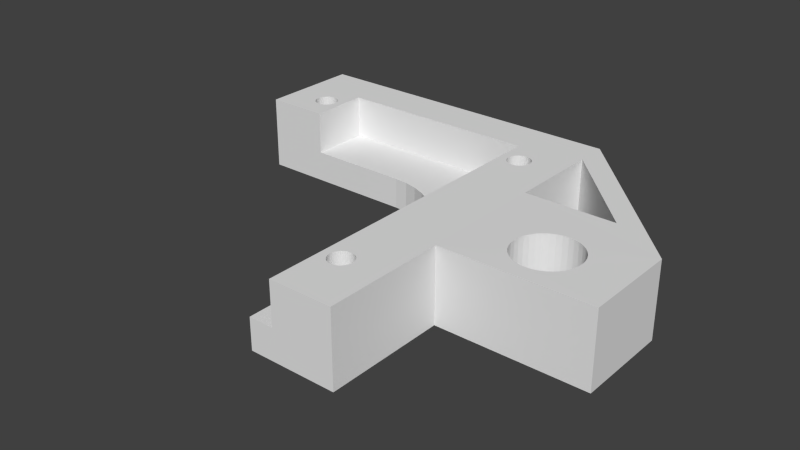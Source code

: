 # Source: galileo-Supmoty.blend  (saved by Blender 2.68.0; exported with 4.5.12 LTS)
import bpy
from mathutils import Matrix  # noqa: F401  (used for matrix-valued properties, if any)

bpy.ops.wm.read_factory_settings(use_empty=True)
scene = bpy.context.scene
scene.name = 'Scene'

# ---- collections
col_collection_1 = bpy.data.collections.new('Collection 1'); scene.collection.children.link(col_collection_1)

# ---- world
world_world = bpy.data.worlds.new('World'); scene.world = world_world
world_world.color = (0.05088, 0.05088, 0.05088)
world_world.use_sun_shadow = False
world_world.sun_shadow_jitter_overblur = 0.0
world_world.cycles.sampling_method = 'MANUAL'
world_world.cycles.sample_map_resolution = 256

# ---- meshes
me_supmoty_belt4 = bpy.data.meshes.new('Supmoty+Belt4')
me_supmoty_belt4.from_pydata([(3.649, 19.98, 2.449e-16), (3.649, 23.98, 0.0), (15.19, 7.98, 9.797e-16), (22.57, 3.98, 1.225e-15), (-38.35, 23.98, 0.0), (-32.59, 16.37, 4.662e-16), (-32.85, 16.39, 4.648e-16), (3.649, 23.98, 9.5), (-0.374, 15.15, 5.407e-16), (-0.4417, 15.4, 5.252e-16), (-32.34, 16.3, 4.703e-16), (-0.3512, 14.89, 5.566e-16), (-1.338, 16.3, 4.703e-16), (-1.591, 16.37, 4.662e-16), (-0.374, 14.63, 5.726e-16), (-1.851, 16.39, 4.648e-16), (-32.1, 16.19, 4.771e-16), (-2.112, 16.37, 4.662e-16), (-31.89, 16.04, 4.862e-16), (-0.5522, 15.64, 5.107e-16), (3.649, 7.98, 9.797e-16), (-0.8871, 16.04, 4.862e-16), (-1.101, 16.19, 4.771e-16), (-0.7022, 15.85, 4.976e-16), (-38.35, 10.8, 9.5), (-38.35, 10.8, 8.073e-16), (-38.35, 23.98, 9.5), (-2.601, 16.19, 4.771e-16), (-31.37, 15.15, 5.407e-16), (-31.55, 15.64, 5.107e-16), (-31.7, 15.85, 4.976e-16), (-31.44, 15.4, 5.252e-16), (-2.364, 16.3, 4.703e-16), (-34.0, 15.85, 4.976e-16), (-34.15, 15.64, 5.107e-16), (-33.6, 16.19, 4.771e-16), (-33.82, 16.04, 4.862e-16), (-33.11, 16.37, 4.662e-16), (-34.26, 15.4, 5.252e-16), (-34.33, 15.15, 5.407e-16), (-33.36, 16.3, 4.703e-16), (3.649, 19.98, 9.5), (3.649, 7.98, 9.5), (-33.11, 16.37, 9.5), (-1.851, 16.39, 9.5), (-2.112, 16.37, 9.5), (-32.85, 16.39, 9.5), (-1.591, 16.37, 9.5), (-32.59, 16.37, 9.5), (-2.364, 16.3, 9.5), (-33.36, 16.3, 9.5), (-32.34, 16.3, 9.5), (-33.6, 16.19, 9.5), (-1.338, 16.3, 9.5), (-2.601, 16.19, 9.5), (-1.101, 16.19, 9.5), (-33.82, 16.04, 9.5), (-2.815, 16.04, 9.5), (-2.815, 16.04, 4.862e-16), (-32.1, 16.19, 9.5), (-3.0, 15.85, 4.976e-16), (-31.89, 16.04, 9.5), (-0.8871, 16.04, 9.5), (-3.0, 15.85, 9.5), (-34.0, 15.85, 9.5), (-31.7, 15.85, 9.5), (-3.15, 15.64, 9.5), (-3.15, 15.64, 5.107e-16), (-0.7022, 15.85, 9.5), (-34.15, 15.64, 9.5), (-3.261, 15.4, 9.5), (-3.261, 15.4, 5.252e-16), (-0.5522, 15.64, 9.5), (-31.55, 15.64, 9.5), (-34.26, 15.4, 9.5), (-3.328, 15.15, 9.5), (-34.33, 15.15, 9.5), (-0.4417, 15.4, 9.5), (-3.328, 15.15, 5.407e-16), (-31.44, 15.4, 9.5), (-0.374, 15.15, 9.5), (-3.351, 14.89, 9.5), (-3.351, 14.89, 5.566e-16), (-31.35, 14.89, 5.566e-16), (-34.35, 14.89, 9.5), (-34.35, 14.89, 5.566e-16), (-31.37, 15.15, 9.5), (-31.37, 14.63, 5.726e-16), (-31.35, 14.89, 9.5), (-3.328, 14.63, 9.5), (-3.328, 14.63, 5.726e-16), (-0.3512, 14.89, 9.5), (-34.33, 14.63, 9.5), (-34.33, 14.63, 5.726e-16), (-13.93, 10.28, 8.392e-16), (-34.26, 14.38, 9.5), (-31.37, 14.63, 9.5), (-0.4417, 14.38, 5.88e-16), (-3.261, 14.38, 5.88e-16), (-0.374, 14.63, 9.5), (-31.44, 14.38, 5.88e-16), (-3.261, 14.38, 9.5), (-34.26, 14.38, 5.88e-16), (-31.55, 14.14, 6.025e-16), (-31.44, 14.38, 9.5), (-3.15, 14.14, 9.5), (-15.62, 10.67, 8.153e-16), (-17.35, 10.8, 8.073e-16), (-12.31, 9.635, 8.784e-16), (-0.5522, 14.14, 6.025e-16), (-0.4417, 14.38, 9.5), (-34.15, 14.14, 6.025e-16), (-3.15, 14.14, 6.025e-16), (-34.15, 14.14, 9.5), (-31.7, 13.93, 6.156e-16), (-31.55, 14.14, 9.5), (-10.82, 8.759, 9.321e-16), (-3.0, 13.93, 6.156e-16), (-9.466, 7.667, 9.989e-16), (-3.0, 13.93, 9.5), (-0.7022, 13.93, 6.156e-16), (-34.0, 13.93, 9.5), (-0.5522, 14.14, 9.5), (-34.0, 13.93, 6.156e-16), (-33.82, 13.74, 9.5), (-2.815, 13.74, 9.5), (-2.815, 13.74, 6.27e-16), (-31.89, 13.74, 6.27e-16), (-31.7, 13.93, 9.5), (-33.82, 13.74, 6.27e-16), (-8.295, 6.384, 1.077e-15), (-0.8871, 13.74, 6.27e-16), (-0.7022, 13.93, 9.5), (-1.101, 13.59, 6.362e-16), (-32.1, 13.59, 6.362e-16), (-33.6, 13.59, 6.362e-16), (-2.601, 13.59, 6.362e-16), (-31.89, 13.74, 9.5), (-2.601, 13.59, 9.5), (-33.6, 13.59, 9.5), (-0.8871, 13.74, 9.5), (-32.1, 13.59, 9.5), (-2.364, 13.48, 9.5), (-1.338, 13.48, 6.429e-16), (-33.36, 13.48, 6.429e-16), (-32.34, 13.48, 6.429e-16), (-2.364, 13.48, 6.429e-16), (-1.101, 13.59, 9.5), (-33.36, 13.48, 9.5), (-2.112, 13.41, 9.5), (-2.112, 13.41, 6.471e-16), (-33.11, 13.41, 9.5), (-32.59, 13.41, 6.471e-16), (-32.34, 13.48, 9.5), (-1.591, 13.41, 6.471e-16), (-1.338, 13.48, 9.5), (-33.11, 13.41, 6.471e-16), (-1.851, 13.39, 9.5), (-1.851, 13.39, 6.485e-16), (-1.591, 13.41, 9.5), (-32.85, 13.39, 9.5), (-32.85, 13.39, 6.485e-16), (-32.59, 13.41, 9.5), (-17.35, 10.8, 4.0), (-30.35, 10.8, 4.0), (-15.62, 10.67, 4.0), (-13.93, 10.28, 4.0), (-12.31, 9.635, 4.0), (-10.82, 8.759, 4.0), (15.19, 7.98, 9.5), (-9.466, 7.667, 4.0), (-8.295, 6.384, 4.0), (-0.8871, -14.96, 2.384e-15), (-1.101, -14.81, 2.375e-15), (-1.338, -14.7, 2.368e-15), (-1.591, -14.63, 2.364e-15), (22.57, 3.98, 9.5), (-0.4417, -15.6, 2.423e-15), (-0.5522, -15.36, 2.409e-15), (16.18, 0.5514, 1.435e-15), (16.58, -0.01979, 1.47e-15), (-0.3512, -16.11, 2.455e-15), (-0.374, -15.85, 2.439e-15), (-6.596, 3.367, 1.262e-15), (-7.332, 4.94, 1.166e-15), (-6.106, 1.702, 1.364e-15), (-2.112, -14.63, 2.364e-15), (-0.7022, -15.14, 2.396e-15), (-1.851, -14.61, 2.363e-15), (9.111, -2.02, 1.592e-15), (3.649, -8.02, 1.959e-15), (9.172, -1.325, 1.55e-15), (11.74, 1.739, 1.362e-15), (11.11, 1.444, 1.38e-15), (10.54, 1.044, 1.404e-15), (9.352, -0.6517, 1.508e-15), (10.05, 0.5514, 1.435e-15), (9.647, -0.01979, 1.47e-15), (12.42, 1.919, 1.351e-15), (14.48, 1.739, 1.362e-15), (13.81, 1.919, 1.351e-15), (13.11, 1.98, 1.347e-15), (3.649, -23.54, 2.91e-15), (15.68, 1.044, 1.404e-15), (15.11, 1.444, 1.38e-15), (-7.332, 4.94, 4.0), (22.57, -8.02, 1.959e-15), (17.11, -2.02, 1.592e-15), (17.05, -1.325, 1.55e-15), (16.87, -0.6517, 1.508e-15), (-6.596, 3.367, 4.0), (12.42, 1.919, 9.53), (13.11, 1.98, 9.53), (11.74, 1.739, 9.53), (13.81, 1.919, 9.53), (11.11, 1.444, 9.53), (14.48, 1.739, 9.53), (-5.872, -0.01865, 1.47e-15), (-6.106, 1.702, 4.0), (15.11, 1.444, 9.53), (10.54, 1.044, 9.53), (10.05, 0.5514, 9.53), (15.68, 1.044, 9.53), (16.18, 0.5514, 9.53), (9.647, -0.01979, 9.53), (-5.9, -1.755, 1.576e-15), (-5.872, -0.01865, 4.0), (16.58, -0.01979, 9.53), (9.352, -0.6517, 9.53), (16.87, -0.6517, 9.53), (9.172, -1.325, 9.53), (9.111, -2.02, 9.53), (17.05, -1.325, 9.53), (-5.9, -1.755, 4.0), (-6.189, -3.467, 1.681e-15), (17.05, -2.714, 1.635e-15), (9.172, -2.714, 1.635e-15), (17.11, -2.02, 9.53), (9.172, -2.714, 9.53), (9.352, -3.388, 9.53), (9.352, -3.388, 1.676e-15), (17.05, -2.714, 9.53), (16.87, -3.388, 1.676e-15), (16.87, -3.388, 9.53), (16.58, -4.02, 1.715e-15), (9.647, -4.02, 9.53), (9.647, -4.02, 1.715e-15), (-2.364, -14.7, 2.368e-15), (-6.732, -5.116, 1.782e-15), (-6.189, -3.467, 4.0), (10.05, -4.591, 9.53), (10.05, -4.591, 1.749e-15), (16.58, -4.02, 9.53), (16.18, -4.591, 1.749e-15), (16.18, -4.591, 9.53), (15.68, -5.084, 1.78e-15), (10.54, -5.084, 1.78e-15), (10.54, -5.084, 9.53), (15.68, -5.084, 9.53), (11.11, -5.484, 1.804e-15), (15.11, -5.484, 1.804e-15), (11.11, -5.484, 9.53), (-7.518, -6.664, 1.876e-15), (-6.732, -5.116, 4.0), (11.74, -5.779, 1.822e-15), (14.48, -5.779, 1.822e-15), (15.11, -5.484, 9.53), (11.74, -5.779, 9.53), (14.48, -5.779, 9.53), (13.81, -5.959, 1.833e-15), (12.42, -5.959, 1.833e-15), (12.42, -5.959, 9.53), (13.11, -6.02, 1.837e-15), (13.11, -6.02, 9.53), (13.81, -5.959, 9.53), (-2.815, -14.96, 2.384e-15), (-3.0, -15.14, 2.396e-15), (-3.15, -15.36, 2.409e-15), (-2.601, -14.81, 2.375e-15), (-7.518, -23.54, 4.0), (-7.518, -6.664, 4.0), (-3.261, -15.6, 2.423e-15), (-3.328, -15.85, 2.439e-15), (-7.518, -23.54, 2.91e-15), (3.649, -8.02, 9.5), (3.649, -23.54, 9.5), (22.57, -8.02, 9.53), (-1.851, -14.61, 9.5), (-2.112, -14.63, 9.5), (-1.591, -14.63, 9.5), (-2.364, -14.7, 9.5), (-2.601, -14.81, 9.5), (-1.338, -14.7, 9.5), (-1.101, -14.81, 9.5), (-2.815, -14.96, 9.5), (-3.0, -15.14, 9.5), (-0.8871, -14.96, 9.5), (-0.7022, -15.14, 9.5), (-3.15, -15.36, 9.5), (-0.5522, -15.36, 9.5), (-3.261, -15.6, 9.5), (-3.328, -15.85, 9.5), (-0.4417, -15.6, 9.5), (-3.351, -16.11, 9.5), (-3.351, -16.11, 2.455e-15), (-0.374, -15.85, 9.5), (-3.328, -16.37, 9.5), (-3.328, -16.37, 2.471e-15), (-0.374, -16.37, 2.471e-15), (-0.3512, -16.11, 9.5), (-3.261, -16.62, 2.486e-15), (-0.374, -16.37, 9.5), (-0.4417, -16.62, 2.486e-15), (-3.261, -16.62, 9.5), (-0.5522, -16.86, 2.501e-15), (-0.4417, -16.62, 9.5), (-3.15, -16.86, 9.5), (-3.15, -16.86, 2.501e-15), (-3.0, -17.07, 9.5), (-0.5522, -16.86, 9.5), (-3.0, -17.07, 2.514e-15), (-0.7022, -17.07, 2.514e-15), (-2.815, -17.26, 2.525e-15), (-0.8871, -17.26, 2.525e-15), (-0.7022, -17.07, 9.5), (-2.815, -17.26, 9.5), (-2.601, -17.41, 9.5), (-1.101, -17.41, 2.534e-15), (-0.8871, -17.26, 9.5), (-2.601, -17.41, 2.534e-15), (-2.364, -17.52, 2.541e-15), (-2.364, -17.52, 9.5), (-1.338, -17.52, 2.541e-15), (-1.101, -17.41, 9.5), (-1.338, -17.52, 9.5), (-2.112, -17.59, 9.5), (-2.112, -17.59, 2.545e-15), (-1.591, -17.59, 2.545e-15), (-1.591, -17.59, 9.5), (-1.851, -17.61, 2.547e-15), (-1.851, -17.61, 9.5), (-4.351, -23.54, 4.0), (-4.351, -23.54, 9.5), (-4.351, 18.46, 4.0), (-30.35, 18.46, 4.0), (-30.35, 10.8, 9.5), (-4.351, 18.46, 9.5), (-30.35, 18.46, 9.5)], [], [(0, 1, 2), (2, 1, 3), (4, 5, 6), (198, 211, 213, 192), (4, 10, 5), (42, 231, 230), (42, 215, 213), (42, 220, 215), (213, 211, 42), (239, 238, 42), (158, 157, 159, 154), (143, 155, 147, 133), (42, 212, 176), (176, 286, 206, 3), (206, 207, 3), (253, 254, 252, 244), (180, 3, 209), (3, 208, 209), (4, 33, 34), (35, 36, 4), (4, 36, 33), (6, 37, 4), (4, 38, 39), (4, 39, 25), (34, 38, 4), (4, 37, 40), (4, 40, 35), (231, 189, 191, 230), (102, 95, 113, 111), (42, 238, 231), (175, 289, 287, 188), (106, 165, 163, 107), (108, 167, 166, 94), (1, 32, 27), (282, 301, 303, 304), (19, 72, 68, 23), (12, 53, 47, 13), (286, 284, 190, 206), (267, 264, 259, 261), (56, 36, 35, 52), (247, 278, 262, 248), (308, 311, 309, 181), (273, 272, 270, 271), (199, 216, 214, 200), (17, 45, 49, 32), (45, 7, 346, 49), (1, 29, 30), (27, 58, 28), (204, 219, 216, 199), (28, 58, 60), (326, 329, 322, 325), (314, 319, 315, 312), (186, 288, 290, 247), (1, 21, 22), (331, 330, 329, 326), (39, 76, 84, 85), (279, 283, 202, 341), (28, 60, 67), (40, 50, 52, 35), (10, 51, 48, 5), (127, 137, 128, 114), (180, 227, 223, 179), (71, 28, 67), (318, 320, 317, 316), (306, 307, 304, 303), (67, 66, 70, 71), (269, 274, 268, 265), (256, 257, 261, 259), (78, 28, 71), (58, 57, 63, 60), (23, 68, 62, 21), (87, 96, 88, 83), (185, 218, 210, 183), (94, 166, 165, 106), (1, 22, 12), (138, 136, 126, 125), (25, 39, 85), (97, 110, 99, 14), (260, 266, 258, 255), (11, 91, 80, 8), (183, 210, 205, 184), (193, 215, 220, 194), (25, 85, 93), (103, 115, 104, 100), (139, 135, 129, 124), (97, 14, 20), (121, 123, 111, 113), (164, 25, 107, 163), (221, 196, 194, 220), (93, 102, 25), (98, 108, 94, 90), (42, 211, 212), (81, 82, 78, 75), (106, 100, 94), (107, 100, 106), (109, 97, 20), (245, 42, 284), (107, 103, 100), (25, 102, 111), (82, 83, 28, 78), (196, 221, 224, 197), (298, 277, 276, 295), (332, 334, 333, 327), (344, 347, 345, 164), (12, 13, 1), (20, 120, 109), (1, 16, 10), (83, 88, 86, 28), (2, 169, 41, 0), (25, 111, 123), (114, 103, 107), (109, 122, 110, 97), (95, 102, 93, 92), (239, 42, 245), (107, 127, 114), (133, 147, 140, 131), (208, 232, 229, 209), (20, 131, 120), (123, 129, 25), (20, 1, 0), (133, 131, 20), (107, 134, 127), (25, 129, 135), (291, 278, 247, 290), (42, 159, 157, 300), (105, 112, 98, 101), (60, 63, 66, 67), (120, 132, 122, 109), (20, 143, 133), (25, 135, 144), (145, 134, 107), (9, 77, 72, 19), (197, 224, 228, 195), (117, 119, 125, 126), (20, 188, 186, 185), (262, 280, 263, 248), (161, 160, 162, 152), (207, 237, 232, 208), (107, 152, 145), (154, 143, 20), (144, 156, 25), (154, 159, 155, 143), (164, 163, 343, 344), (203, 222, 219, 204), (131, 140, 132, 120), (20, 150, 158), (107, 161, 152), (25, 156, 161), (20, 158, 154), (25, 161, 107), (32, 49, 54, 27), (142, 146, 136, 138), (14, 99, 91, 11), (188, 287, 288, 186), (2, 3, 20), (251, 250, 257, 256), (192, 213, 215, 193), (26, 4, 25, 24), (176, 169, 42), (292, 284, 42, 289), (279, 341, 263, 280), (172, 173, 20), (20, 174, 175), (20, 173, 174), (20, 177, 178), (90, 89, 101, 98), (181, 182, 20), (76, 39, 38, 74), (221, 220, 42), (185, 183, 20), (3, 207, 208), (178, 187, 20), (20, 187, 172), (188, 20, 175), (20, 189, 190), (20, 191, 189), (20, 192, 193), (20, 193, 194), (195, 191, 20), (194, 196, 20), (20, 197, 195), (20, 196, 197), (198, 192, 20), (199, 200, 3), (3, 200, 201), (181, 20, 202), (202, 20, 190), (3, 201, 20), (3, 203, 204), (3, 204, 199), (20, 201, 198), (179, 203, 3), (20, 182, 177), (130, 118, 117, 126), (100, 87, 90, 94), (42, 224, 221), (230, 228, 42), (42, 228, 224), (285, 202, 190, 284), (85, 84, 92, 93), (18, 61, 59, 16), (255, 258, 254, 253), (21, 62, 55, 22), (179, 223, 222, 203), (90, 87, 83, 82), (3, 180, 179), (217, 185, 186), (294, 275, 278, 291), (209, 229, 227, 180), (146, 142, 149, 150), (200, 214, 212, 201), (345, 24, 25, 164), (186, 225, 217), (234, 186, 247, 248), (152, 162, 153, 145), (100, 104, 96, 87), (238, 236, 189, 231), (112, 116, 108, 98), (124, 129, 123, 121), (75, 78, 71, 70), (174, 292, 289, 175), (186, 234, 225), (206, 235, 207), (190, 189, 236), (150, 149, 157, 158), (239, 240, 236, 238), (27, 54, 57, 58), (1, 30, 18), (64, 33, 36, 56), (190, 236, 240), (31, 29, 1), (242, 235, 206), (242, 243, 241, 235), (225, 233, 226, 217), (246, 190, 240), (206, 244, 242), (5, 48, 46, 6), (16, 59, 51, 10), (264, 267, 271, 270), (251, 190, 246), (265, 268, 266, 260), (206, 253, 244), (316, 317, 310, 313), (255, 253, 206), (251, 256, 190), (190, 256, 259), (145, 153, 141, 134), (206, 260, 255), (118, 170, 168, 116), (339, 202, 283, 336), (8, 80, 77, 9), (190, 259, 264), (265, 260, 206), (7, 176, 3, 1), (283, 279, 280, 262), (272, 273, 274, 269), (264, 270, 190), (206, 269, 265), (116, 168, 167, 108), (190, 270, 272), (206, 272, 269), (15, 44, 45, 17), (13, 47, 44, 15), (190, 272, 206), (262, 275, 276), (262, 276, 277), (278, 275, 262), (130, 171, 170, 118), (277, 281, 262), (262, 282, 283), (262, 281, 282), (339, 340, 338, 337), (2, 20, 42, 169), (244, 252, 243, 242), (235, 241, 237, 207), (74, 38, 34, 69), (17, 32, 1), (114, 128, 115, 103), (55, 62, 41, 7), (20, 14, 1), (148, 144, 135, 139), (234, 249, 233, 225), (178, 299, 297, 187), (6, 46, 43, 37), (240, 239, 245, 246), (28, 31, 1, 27), (28, 86, 79, 31), (1, 19, 23), (182, 305, 302, 177), (300, 281, 277, 298), (1, 9, 19), (136, 184, 130, 126), (181, 309, 305, 182), (18, 16, 1), (217, 226, 218, 185), (295, 276, 275, 294), (173, 293, 292, 174), (283, 282, 304), (281, 300, 301, 282), (325, 322, 320, 318), (336, 335, 340, 339), (283, 304, 307), (202, 308, 181), (307, 310, 283), (29, 73, 65, 30), (323, 328, 324, 321), (202, 312, 308), (314, 312, 202), (82, 81, 89, 90), (151, 156, 144, 148), (310, 317, 283), (335, 336, 330, 331), (283, 317, 320), (312, 315, 311, 308), (202, 321, 314), (283, 320, 322), (202, 323, 321), (22, 55, 53, 12), (30, 65, 61, 18), (307, 306, 313, 310), (338, 340, 342, 285), (283, 322, 329), (327, 323, 202), (330, 283, 329), (33, 64, 69, 34), (202, 332, 327), (8, 9, 1), (1, 11, 8), (321, 324, 319, 314), (336, 283, 330), (202, 337, 332), (327, 333, 328, 323), (337, 338, 334, 332), (184, 150, 20, 183), (37, 43, 50, 40), (339, 337, 202), (146, 150, 184, 136), (134, 141, 137, 127), (248, 263, 249, 234), (343, 226, 341), (343, 218, 226), (210, 218, 343), (341, 233, 249), (341, 226, 233), (263, 341, 249), (177, 302, 299, 178), (165, 166, 343), (250, 251, 246, 245), (343, 163, 165), (344, 343, 346, 347), (166, 167, 343), (343, 171, 205), (170, 171, 343), (343, 168, 170), (343, 205, 210), (31, 79, 73, 29), (1, 13, 15), (343, 167, 168), (118, 116, 112, 117), (14, 11, 1), (271, 267, 284), (284, 267, 261), (284, 261, 257), (245, 284, 250), (250, 284, 257), (176, 237, 286), (176, 232, 237), (229, 232, 176), (176, 212, 214), (176, 214, 216), (222, 223, 176), (176, 223, 227), (176, 227, 229), (286, 274, 284), (216, 219, 176), (176, 219, 222), (284, 274, 273), (284, 273, 271), (1, 10, 4), (112, 105, 119, 117), (1, 15, 17), (184, 205, 171, 130), (42, 132, 140), (157, 301, 300), (160, 161, 156, 151), (149, 303, 301), (149, 301, 157), (42, 300, 298), (342, 125, 119), (342, 119, 105), (42, 298, 295), (138, 125, 342), (345, 153, 162), (345, 162, 24), (285, 334, 338), (141, 153, 345), (24, 162, 160), (342, 306, 303), (342, 303, 149), (24, 160, 151), (313, 306, 342), (61, 65, 347), (347, 73, 79), (347, 65, 73), (187, 297, 296, 172), (346, 66, 63), (105, 101, 342), (75, 70, 346), (346, 70, 66), (342, 101, 89), (346, 81, 75), (325, 318, 342), (342, 89, 346), (346, 89, 81), (297, 284, 296), (299, 302, 284), (42, 99, 110), (299, 284, 297), (284, 302, 305), (285, 309, 311), (285, 311, 315), (284, 305, 285), (305, 309, 285), (347, 7, 26), (347, 26, 46), (23, 21, 1), (346, 7, 347), (46, 26, 43), (41, 91, 42), (42, 91, 99), (77, 80, 41), (41, 80, 91), (202, 285, 342, 341), (230, 191, 195, 228), (288, 287, 42), (42, 287, 289), (328, 333, 285), (285, 333, 334), (284, 292, 293), (284, 293, 296), (285, 324, 328), (115, 128, 345), (315, 319, 285), (285, 319, 324), (345, 128, 137), (42, 122, 132), (342, 318, 316), (345, 137, 141), (110, 122, 42), (62, 68, 41), (41, 68, 72), (41, 72, 77), (201, 212, 211, 198), (7, 41, 176), (176, 41, 169), (347, 59, 61), (342, 346, 343, 341), (42, 155, 159), (347, 51, 59), (48, 51, 347), (342, 340, 335), (345, 104, 115), (335, 331, 342), (342, 331, 326), (345, 96, 104), (347, 86, 88), (347, 88, 345), (88, 96, 345), (342, 326, 325), (346, 54, 49), (53, 55, 7), (172, 296, 293, 173), (79, 86, 347), (138, 342, 142), (142, 342, 149), (63, 57, 346), (147, 155, 42), (24, 148, 139), (151, 148, 24), (42, 295, 294), (24, 139, 124), (24, 84, 26), (24, 92, 84), (95, 92, 24), (46, 48, 347), (342, 316, 313), (346, 57, 54), (56, 52, 26), (26, 7, 1, 4), (26, 50, 43), (26, 52, 50), (26, 84, 76), (24, 121, 113), (124, 121, 24), (42, 290, 288), (24, 113, 95), (7, 47, 53), (7, 44, 47), (45, 44, 7), (26, 69, 64), (74, 69, 26), (26, 76, 74), (26, 64, 56), (42, 291, 290), (294, 291, 42), (140, 147, 42), (286, 268, 274), (266, 268, 286), (286, 243, 252), (286, 241, 243), (286, 237, 241), (286, 258, 266), (252, 254, 286), (286, 254, 258), (20, 0, 41, 42)])
me_supmoty_belt4.use_remesh_preserve_volume = False
me_supmoty_belt4.use_remesh_preserve_attributes = False
me_supmoty_belt4.use_mirror_vertex_groups = False
me_supmoty_belt4.update()

# ---- objects
ob_supmoty_belt4 = bpy.data.objects.new('Supmoty+Belt4', me_supmoty_belt4)

# ---- transforms, parenting, visibility, modifiers, constraints
ob_supmoty_belt4.location = (0.0, 0.0, 0.0)
ob_supmoty_belt4.lineart.crease_threshold = 0.0

# ---- collection membership
col_collection_1.objects.link(ob_supmoty_belt4)

# ---- scene / render settings (as saved in the file)
scene.frame_start = 1; scene.frame_end = 250; scene.frame_set(1)
scene.render.engine = 'BLENDER_EEVEE_NEXT'
scene.render.image_settings.color_mode = 'RGB'
scene.render.image_settings.compression = 90
scene.render.resolution_percentage = 50
scene.render.dither_intensity = 0.0
scene.cycles.use_denoising = False
scene.cycles.samples = 10
scene.cycles.sampling_pattern = 'TABULATED_SOBOL'
scene.cycles.light_sampling_threshold = 0.0
scene.cycles.use_adaptive_sampling = False
scene.cycles.use_light_tree = False
scene.cycles.blur_glossy = 0.0
scene.cycles.volume_bounces = 1
scene.cycles.pixel_filter_type = 'GAUSSIAN'
scene.cycles.sample_clamp_indirect = 0.0
scene.view_settings.view_transform = 'Standard'
bpy.context.view_layer.update()

# ---- added for rendering (the .blend has no active camera and no usable light): camera, sun
cam_auto = bpy.data.cameras.new('AutoCamera')
cam_auto.lens = 50.0
cam_auto.sensor_width = 36.0
cam_auto.clip_end = 1264.11
ob_auto_camera = bpy.data.objects.new('AutoCamera', cam_auto)
scene.collection.objects.link(ob_auto_camera)
ob_auto_camera.location = (64.1404, -86.2145, 62.3884)
ob_auto_camera.rotation_euler = (1.09748, -7.21219e-08, 0.694738)
scene.camera = ob_auto_camera
light_auto_sun = bpy.data.lights.new('AutoSun', 'SUN')
light_auto_sun.energy = 3.0
light_auto_sun.angle = 0.0523599
ob_auto_sun = bpy.data.objects.new('AutoSun', light_auto_sun)
scene.collection.objects.link(ob_auto_sun)
ob_auto_sun.rotation_euler = (0.872665, 0.174533, 0.523599)
bpy.context.view_layer.update()
